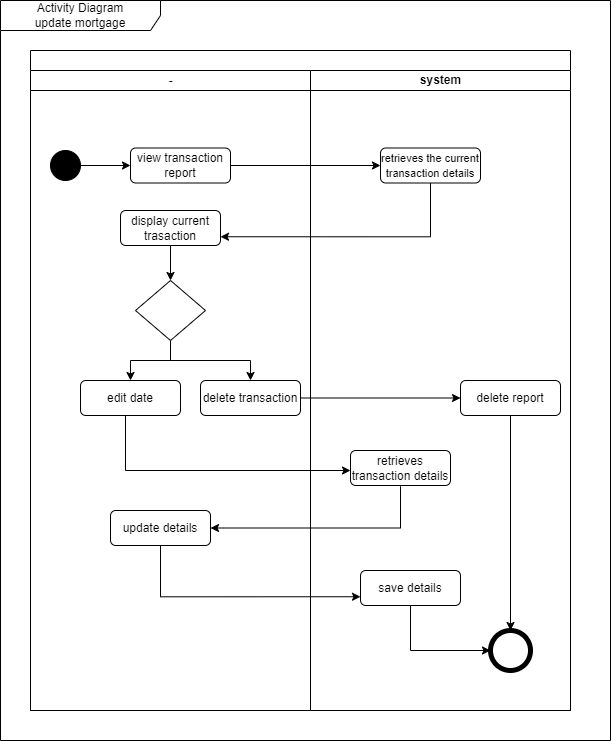

The diagram above was exported from draw.io. Its source (the exported page's mxGraphModel, read from the mxfile embedded in the PNG):
<mxGraphModel dx="898" dy="535" grid="1" gridSize="10" guides="1" tooltips="1" connect="1" arrows="1" fold="1" page="1" pageScale="1" pageWidth="850" pageHeight="1100" math="0" shadow="0">
  <root>
    <mxCell id="0" />
    <mxCell id="1" parent="0" />
    <mxCell id="fgqT2AECKcaFzYHVDI3I-1" value="Activity Diagram&lt;br&gt;update mortgage" style="shape=umlFrame;whiteSpace=wrap;html=1;pointerEvents=0;recursiveResize=0;container=1;collapsible=0;width=160;" parent="1" vertex="1">
      <mxGeometry x="20" y="400" width="610" height="740" as="geometry" />
    </mxCell>
    <mxCell id="3aGlmN_hPEPJnPzBJRay-78" style="edgeStyle=orthogonalEdgeStyle;rounded=0;orthogonalLoop=1;jettySize=auto;html=1;entryX=1;entryY=0.25;entryDx=0;entryDy=0;" parent="fgqT2AECKcaFzYHVDI3I-1" edge="1">
      <mxGeometry relative="1" as="geometry">
        <Array as="points">
          <mxPoint x="470" y="1034" />
          <mxPoint x="470" y="482" />
        </Array>
        <mxPoint x="350" y="482.5" as="targetPoint" />
      </mxGeometry>
    </mxCell>
    <mxCell id="3aGlmN_hPEPJnPzBJRay-68" style="edgeStyle=orthogonalEdgeStyle;rounded=0;orthogonalLoop=1;jettySize=auto;html=1;entryX=1;entryY=0.75;entryDx=0;entryDy=0;" parent="fgqT2AECKcaFzYHVDI3I-1" edge="1">
      <mxGeometry relative="1" as="geometry">
        <Array as="points">
          <mxPoint x="410" y="695" />
          <mxPoint x="410" y="508" />
        </Array>
        <mxPoint x="350" y="507.5" as="targetPoint" />
      </mxGeometry>
    </mxCell>
    <mxCell id="q4STxZy5-00pMRn52g-c-17" value="" style="swimlane;childLayout=stackLayout;resizeParent=1;resizeParentMax=0;startSize=20;html=1;" parent="fgqT2AECKcaFzYHVDI3I-1" vertex="1">
      <mxGeometry x="30" y="50" width="540" height="660" as="geometry" />
    </mxCell>
    <mxCell id="q4STxZy5-00pMRn52g-c-60" style="edgeStyle=orthogonalEdgeStyle;rounded=0;orthogonalLoop=1;jettySize=auto;html=1;entryX=0;entryY=0.5;entryDx=0;entryDy=0;" parent="q4STxZy5-00pMRn52g-c-17" source="q4STxZy5-00pMRn52g-c-53" target="q4STxZy5-00pMRn52g-c-59" edge="1">
      <mxGeometry relative="1" as="geometry" />
    </mxCell>
    <mxCell id="q4STxZy5-00pMRn52g-c-64" style="edgeStyle=orthogonalEdgeStyle;rounded=0;orthogonalLoop=1;jettySize=auto;html=1;entryX=1;entryY=0.75;entryDx=0;entryDy=0;" parent="q4STxZy5-00pMRn52g-c-17" source="q4STxZy5-00pMRn52g-c-59" target="q4STxZy5-00pMRn52g-c-61" edge="1">
      <mxGeometry relative="1" as="geometry">
        <Array as="points">
          <mxPoint x="400" y="186" />
        </Array>
      </mxGeometry>
    </mxCell>
    <mxCell id="q4STxZy5-00pMRn52g-c-18" value="-" style="swimlane;startSize=20;html=1;" parent="q4STxZy5-00pMRn52g-c-17" vertex="1">
      <mxGeometry y="20" width="280" height="640" as="geometry" />
    </mxCell>
    <mxCell id="q4STxZy5-00pMRn52g-c-30" value="" style="rounded=0;orthogonalLoop=1;jettySize=auto;html=1;entryX=0;entryY=0.5;entryDx=0;entryDy=0;" parent="q4STxZy5-00pMRn52g-c-18" source="fgqT2AECKcaFzYHVDI3I-2" target="q4STxZy5-00pMRn52g-c-53" edge="1">
      <mxGeometry relative="1" as="geometry">
        <mxPoint x="70" y="165" as="targetPoint" />
      </mxGeometry>
    </mxCell>
    <mxCell id="fgqT2AECKcaFzYHVDI3I-2" value="" style="ellipse;fillColor=strokeColor;html=1;" parent="q4STxZy5-00pMRn52g-c-18" vertex="1">
      <mxGeometry x="19.999999999999545" y="80" width="30" height="30" as="geometry" />
    </mxCell>
    <mxCell id="q4STxZy5-00pMRn52g-c-53" value="view transaction report" style="rounded=1;whiteSpace=wrap;html=1;" parent="q4STxZy5-00pMRn52g-c-18" vertex="1">
      <mxGeometry x="100" y="77.5" width="100" height="35" as="geometry" />
    </mxCell>
    <mxCell id="h6nMAYGLVa8ABz9bP2c0-1" value="" style="edgeStyle=orthogonalEdgeStyle;rounded=0;orthogonalLoop=1;jettySize=auto;html=1;" edge="1" parent="q4STxZy5-00pMRn52g-c-18" source="q4STxZy5-00pMRn52g-c-61" target="zgC0jJ6_wB0J0Na0hmZ5-14">
      <mxGeometry relative="1" as="geometry" />
    </mxCell>
    <mxCell id="q4STxZy5-00pMRn52g-c-61" value="display current trasaction" style="rounded=1;whiteSpace=wrap;html=1;" parent="q4STxZy5-00pMRn52g-c-18" vertex="1">
      <mxGeometry x="90" y="140" width="100" height="35" as="geometry" />
    </mxCell>
    <mxCell id="h6nMAYGLVa8ABz9bP2c0-4" value="" style="edgeStyle=orthogonalEdgeStyle;rounded=0;orthogonalLoop=1;jettySize=auto;html=1;" edge="1" parent="q4STxZy5-00pMRn52g-c-18" source="zgC0jJ6_wB0J0Na0hmZ5-14" target="h6nMAYGLVa8ABz9bP2c0-3">
      <mxGeometry relative="1" as="geometry">
        <Array as="points">
          <mxPoint x="140" y="290" />
          <mxPoint x="220" y="290" />
        </Array>
      </mxGeometry>
    </mxCell>
    <mxCell id="h6nMAYGLVa8ABz9bP2c0-7" style="edgeStyle=orthogonalEdgeStyle;rounded=0;orthogonalLoop=1;jettySize=auto;html=1;entryX=0.5;entryY=0;entryDx=0;entryDy=0;" edge="1" parent="q4STxZy5-00pMRn52g-c-18" source="zgC0jJ6_wB0J0Na0hmZ5-14" target="h6nMAYGLVa8ABz9bP2c0-2">
      <mxGeometry relative="1" as="geometry" />
    </mxCell>
    <mxCell id="zgC0jJ6_wB0J0Na0hmZ5-14" value="" style="rhombus;whiteSpace=wrap;html=1;" parent="q4STxZy5-00pMRn52g-c-18" vertex="1">
      <mxGeometry x="105" y="210" width="70" height="60" as="geometry" />
    </mxCell>
    <mxCell id="h6nMAYGLVa8ABz9bP2c0-2" value="edit date" style="rounded=1;whiteSpace=wrap;html=1;" vertex="1" parent="q4STxZy5-00pMRn52g-c-18">
      <mxGeometry x="50" y="310" width="100" height="35" as="geometry" />
    </mxCell>
    <mxCell id="h6nMAYGLVa8ABz9bP2c0-3" value="delete transaction" style="rounded=1;whiteSpace=wrap;html=1;" vertex="1" parent="q4STxZy5-00pMRn52g-c-18">
      <mxGeometry x="170" y="310" width="100" height="35" as="geometry" />
    </mxCell>
    <mxCell id="h6nMAYGLVa8ABz9bP2c0-10" value="update details" style="rounded=1;whiteSpace=wrap;html=1;" vertex="1" parent="q4STxZy5-00pMRn52g-c-18">
      <mxGeometry x="80" y="440" width="100" height="35" as="geometry" />
    </mxCell>
    <mxCell id="h6nMAYGLVa8ABz9bP2c0-9" style="edgeStyle=orthogonalEdgeStyle;rounded=0;orthogonalLoop=1;jettySize=auto;html=1;" edge="1" parent="q4STxZy5-00pMRn52g-c-17" source="h6nMAYGLVa8ABz9bP2c0-2" target="h6nMAYGLVa8ABz9bP2c0-8">
      <mxGeometry relative="1" as="geometry">
        <Array as="points">
          <mxPoint x="95" y="420" />
        </Array>
      </mxGeometry>
    </mxCell>
    <mxCell id="h6nMAYGLVa8ABz9bP2c0-11" style="edgeStyle=orthogonalEdgeStyle;rounded=0;orthogonalLoop=1;jettySize=auto;html=1;" edge="1" parent="q4STxZy5-00pMRn52g-c-17" target="h6nMAYGLVa8ABz9bP2c0-10">
      <mxGeometry relative="1" as="geometry">
        <mxPoint x="370" y="440" as="sourcePoint" />
        <Array as="points">
          <mxPoint x="370" y="436" />
          <mxPoint x="370" y="478" />
        </Array>
      </mxGeometry>
    </mxCell>
    <mxCell id="h6nMAYGLVa8ABz9bP2c0-13" style="edgeStyle=orthogonalEdgeStyle;rounded=0;orthogonalLoop=1;jettySize=auto;html=1;entryX=0;entryY=0.75;entryDx=0;entryDy=0;" edge="1" parent="q4STxZy5-00pMRn52g-c-17" source="h6nMAYGLVa8ABz9bP2c0-10" target="h6nMAYGLVa8ABz9bP2c0-12">
      <mxGeometry relative="1" as="geometry">
        <Array as="points">
          <mxPoint x="130" y="546" />
        </Array>
      </mxGeometry>
    </mxCell>
    <mxCell id="h6nMAYGLVa8ABz9bP2c0-15" style="rounded=0;orthogonalLoop=1;jettySize=auto;html=1;entryX=0;entryY=0.5;entryDx=0;entryDy=0;" edge="1" parent="q4STxZy5-00pMRn52g-c-17" source="h6nMAYGLVa8ABz9bP2c0-3" target="h6nMAYGLVa8ABz9bP2c0-14">
      <mxGeometry relative="1" as="geometry" />
    </mxCell>
    <mxCell id="q4STxZy5-00pMRn52g-c-19" value="system" style="swimlane;startSize=20;html=1;" parent="q4STxZy5-00pMRn52g-c-17" vertex="1">
      <mxGeometry x="280" y="20" width="260" height="640" as="geometry" />
    </mxCell>
    <mxCell id="q4STxZy5-00pMRn52g-c-59" value="&lt;font style=&quot;font-size: 11px;&quot;&gt;retrieves the current transaction details&lt;/font&gt;" style="rounded=1;whiteSpace=wrap;html=1;" parent="q4STxZy5-00pMRn52g-c-19" vertex="1">
      <mxGeometry x="70" y="77.5" width="100" height="35" as="geometry" />
    </mxCell>
    <mxCell id="h6nMAYGLVa8ABz9bP2c0-8" value="retrieves transaction details" style="rounded=1;whiteSpace=wrap;html=1;" vertex="1" parent="q4STxZy5-00pMRn52g-c-19">
      <mxGeometry x="40" y="380" width="100" height="35" as="geometry" />
    </mxCell>
    <mxCell id="h6nMAYGLVa8ABz9bP2c0-18" style="edgeStyle=orthogonalEdgeStyle;rounded=0;orthogonalLoop=1;jettySize=auto;html=1;" edge="1" parent="q4STxZy5-00pMRn52g-c-19" source="h6nMAYGLVa8ABz9bP2c0-12" target="3aGlmN_hPEPJnPzBJRay-43">
      <mxGeometry relative="1" as="geometry">
        <Array as="points">
          <mxPoint x="100" y="580" />
        </Array>
      </mxGeometry>
    </mxCell>
    <mxCell id="h6nMAYGLVa8ABz9bP2c0-12" value="save details" style="rounded=1;whiteSpace=wrap;html=1;" vertex="1" parent="q4STxZy5-00pMRn52g-c-19">
      <mxGeometry x="50" y="500" width="100" height="35" as="geometry" />
    </mxCell>
    <mxCell id="h6nMAYGLVa8ABz9bP2c0-17" style="rounded=0;orthogonalLoop=1;jettySize=auto;html=1;entryX=0.5;entryY=0;entryDx=0;entryDy=0;" edge="1" parent="q4STxZy5-00pMRn52g-c-19" target="3aGlmN_hPEPJnPzBJRay-43">
      <mxGeometry relative="1" as="geometry">
        <mxPoint x="200" y="340" as="sourcePoint" />
      </mxGeometry>
    </mxCell>
    <mxCell id="h6nMAYGLVa8ABz9bP2c0-14" value="delete report" style="rounded=1;whiteSpace=wrap;html=1;" vertex="1" parent="q4STxZy5-00pMRn52g-c-19">
      <mxGeometry x="150" y="310" width="100" height="35" as="geometry" />
    </mxCell>
    <mxCell id="3aGlmN_hPEPJnPzBJRay-43" value="" style="shape=ellipse;html=1;dashed=0;whiteSpace=wrap;aspect=fixed;strokeWidth=5;perimeter=ellipsePerimeter;" parent="q4STxZy5-00pMRn52g-c-19" vertex="1">
      <mxGeometry x="180" y="560" width="40" height="40" as="geometry" />
    </mxCell>
  </root>
</mxGraphModel>